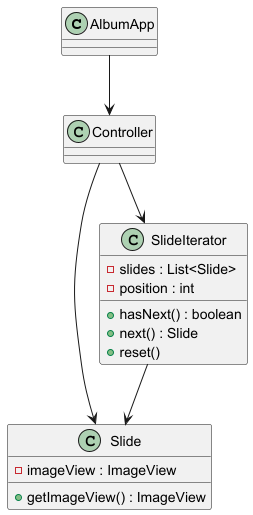

The diagram above was rendered by PlantUML. Its source (embedded in the PNG):
@startuml
class AlbumApp
class Controller
class Slide {
  -imageView : ImageView
  +getImageView() : ImageView
}
class SlideIterator {
  -slides : List<Slide>
  -position : int
  +hasNext() : boolean
  +next() : Slide
  +reset()
}

AlbumApp --> Controller
Controller --> SlideIterator
Controller --> Slide
SlideIterator --> Slide
@enduml